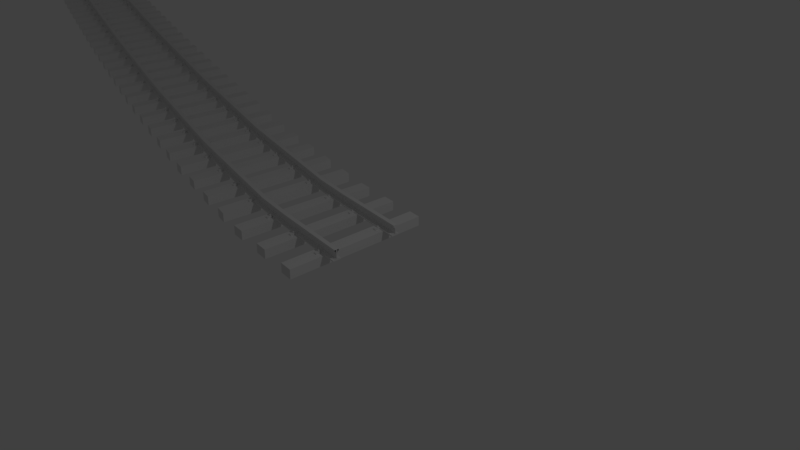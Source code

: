 # Source: 38mc.6.0m.blend  (saved by Blender 2.80.75; exported with 4.5.12 LTS)
import bpy
from mathutils import Matrix  # noqa: F401  (used for matrix-valued properties, if any)

bpy.ops.wm.read_factory_settings(use_empty=True)
scene = bpy.context.scene
scene.name = 'Scene'

# ---- collections
col_collection_1 = bpy.data.collections.new('Collection 1'); scene.collection.children.link(col_collection_1)

# ---- world
world_world = bpy.data.worlds.new('World'); scene.world = world_world
world_world.color = (0.05088, 0.05088, 0.05088)
world_world.use_sun_shadow = False
world_world.sun_shadow_jitter_overblur = 0.0
world_world.cycles.sampling_method = 'MANUAL'

# ---- cameras
cam_camera = bpy.data.cameras.new('Camera')
cam_camera.clip_end = 100.0
cam_camera.lens = 35.0
cam_camera.sensor_width = 32.0
cam_camera.sensor_height = 18.0
cam_camera.ortho_scale = 7.314
cam_camera.dof.focus_distance = 0.0
cam_camera.dof.aperture_fstop = 128.0

# ---- lights
light_lamp = bpy.data.lights.new('Lamp', 'POINT')
light_lamp.transmission_factor = 0.0
light_lamp.cutoff_distance = 30.0
light_lamp.energy = 100.0
light_lamp.shadow_buffer_clip_start = 1.001
light_lamp.shadow_soft_size = 0.1
light_lamp.shadow_maximum_resolution = 0.006
light_lamp.use_absolute_resolution = True

# ---- meshes
me_001 = bpy.data.meshes.new('立方体.001')
me_001.from_pydata([(-0.08003, 0.5057, 0.0675), (-0.08003, 0.5057, 0.0925), (-0.08003, 0.5785, 0.0675), (0.07997, 0.5057, 0.0675), (0.07997, 0.5057, 0.0925), (0.07997, 0.5785, 0.0675), (-0.08003, 0.5421, 0.0925), (-0.08003, 0.5785, 0.08), (-0.08003, 0.5478, 0.09235), (-0.08003, 0.5533, 0.09189), (-0.08003, 0.5586, 0.09114), (-0.08003, 0.5635, 0.09011), (-0.08003, 0.5678, 0.08884), (-0.08003, 0.5715, 0.08735), (-0.08003, 0.5745, 0.08567), (-0.08003, 0.5767, 0.08386), (-0.08003, 0.578, 0.08196), (0.07997, 0.5785, 0.08), (0.07997, 0.5421, 0.0925), (0.07997, 0.578, 0.08196), (0.07997, 0.5767, 0.08386), (0.07997, 0.5745, 0.08567), (0.07997, 0.5715, 0.08735), (0.07997, 0.5678, 0.08884), (0.07997, 0.5635, 0.09011), (0.07997, 0.5586, 0.09114), (0.07997, 0.5533, 0.09189), (0.07997, 0.5478, 0.09235), (-2.527e-05, 0.5376, 0.06875), (-2.527e-05, 0.5376, 0.1087), (0.03392, 0.5336, 0.06875), (0.03392, 0.5336, 0.1087), (0.04798, 0.5239, 0.06875), (0.04798, 0.5239, 0.1087), (0.03392, 0.5143, 0.06875), (0.03392, 0.5143, 0.1087), (-2.527e-05, 0.5103, 0.06875), (-2.527e-05, 0.5103, 0.1087), (-0.03397, 0.5143, 0.06875), (-0.03397, 0.5143, 0.1087), (-0.04803, 0.5239, 0.06875), (-0.04803, 0.5239, 0.1087), (-0.03397, 0.5336, 0.06875), (-0.03397, 0.5336, 0.1087), (-0.08003, -0.4033, 0.0675), (-0.08003, -0.4033, 0.0925), (-0.08003, -0.3306, 0.0675), (0.07997, -0.4033, 0.0675), (0.07997, -0.4033, 0.0925), (0.07997, -0.3306, 0.0675), (-0.08003, -0.367, 0.0925), (-0.08003, -0.3306, 0.08), (-0.08003, -0.3613, 0.09235), (-0.08003, -0.3557, 0.09189), (-0.08003, -0.3505, 0.09114), (-0.08003, -0.3456, 0.09011), (-0.08003, -0.3413, 0.08884), (-0.08003, -0.3376, 0.08735), (-0.08003, -0.3346, 0.08567), (-0.08003, -0.3324, 0.08386), (-0.08003, -0.3311, 0.08196), (0.07997, -0.3306, 0.08), (0.07997, -0.367, 0.0925), (0.07997, -0.3311, 0.08196), (0.07997, -0.3324, 0.08386), (0.07997, -0.3346, 0.08567), (0.07997, -0.3376, 0.08735), (0.07997, -0.3413, 0.08884), (0.07997, -0.3456, 0.09011), (0.07997, -0.3505, 0.09114), (0.07997, -0.3557, 0.09189), (0.07997, -0.3613, 0.09235), (-2.527e-05, -0.3715, 0.06875), (-2.527e-05, -0.3715, 0.1087), (0.03392, -0.3755, 0.06875), (0.03392, -0.3755, 0.1087), (0.04798, -0.3852, 0.06875), (0.04798, -0.3852, 0.1087), (0.03392, -0.3948, 0.06875), (0.03392, -0.3948, 0.1087), (-2.527e-05, -0.3988, 0.06875), (-2.527e-05, -0.3988, 0.1087), (-0.03397, -0.3948, 0.06875), (-0.03397, -0.3948, 0.1087), (-0.04803, -0.3852, 0.06875), (-0.04803, -0.3852, 0.1087), (-0.03397, -0.3755, 0.06875), (-0.03397, -0.3755, 0.1087), (-0.08003, -0.507, 0.0675), (-0.08003, -0.507, 0.0925), (-0.08003, -0.5797, 0.0675), (0.07997, -0.507, 0.0675), (0.07997, -0.507, 0.0925), (0.07997, -0.5797, 0.0675), (-0.08003, -0.5433, 0.0925), (-0.08003, -0.5797, 0.08), (-0.08003, -0.549, 0.09235), (-0.08003, -0.5546, 0.09189), (-0.08003, -0.5599, 0.09114), (-0.08003, -0.5647, 0.09011), (-0.08003, -0.5691, 0.08884), (-0.08003, -0.5728, 0.08735), (-0.08003, -0.5757, 0.08567), (-0.08003, -0.5779, 0.08386), (-0.08003, -0.5793, 0.08196), (0.07997, -0.5797, 0.08), (0.07997, -0.5433, 0.0925), (0.07997, -0.5793, 0.08196), (0.07997, -0.5779, 0.08386), (0.07997, -0.5757, 0.08567), (0.07997, -0.5728, 0.08735), (0.07997, -0.5691, 0.08884), (0.07997, -0.5647, 0.09011), (0.07997, -0.5599, 0.09114), (0.07997, -0.5546, 0.09189), (0.07997, -0.549, 0.09235), (-2.527e-05, -0.5388, 0.06875), (-2.527e-05, -0.5388, 0.1087), (0.03392, -0.5348, 0.06875), (0.03392, -0.5348, 0.1087), (0.04798, -0.5252, 0.06875), (0.04798, -0.5252, 0.1087), (0.03392, -0.5155, 0.06875), (0.03392, -0.5155, 0.1087), (-2.527e-05, -0.5115, 0.06875), (-2.527e-05, -0.5115, 0.1087), (-0.03397, -0.5155, 0.06875), (-0.03397, -0.5155, 0.1087), (-0.04803, -0.5252, 0.06875), (-0.04803, -0.5252, 0.1087), (-0.03397, -0.5348, 0.06875), (-0.03397, -0.5348, 0.1087), (-0.08003, 0.4021, 0.0675), (-0.08003, 0.4021, 0.0925), (-0.08003, 0.3294, 0.0675), (0.07997, 0.4021, 0.0675), (0.07997, 0.4021, 0.0925), (0.07997, 0.3294, 0.0675), (-0.08003, 0.3657, 0.0925), (-0.08003, 0.3294, 0.08), (-0.08003, 0.3601, 0.09235), (-0.08003, 0.3545, 0.09189), (-0.08003, 0.3492, 0.09114), (-0.08003, 0.3444, 0.09011), (-0.08003, 0.34, 0.08884), (-0.08003, 0.3363, 0.08735), (-0.08003, 0.3333, 0.08567), (-0.08003, 0.3312, 0.08386), (-0.08003, 0.3298, 0.08196), (0.07997, 0.3294, 0.08), (0.07997, 0.3657, 0.0925), (0.07997, 0.3298, 0.08196), (0.07997, 0.3312, 0.08386), (0.07997, 0.3333, 0.08567), (0.07997, 0.3363, 0.08735), (0.07997, 0.34, 0.08884), (0.07997, 0.3444, 0.09011), (0.07997, 0.3492, 0.09114), (0.07997, 0.3545, 0.09189), (0.07997, 0.3601, 0.09235), (-2.527e-05, 0.3703, 0.06875), (-2.527e-05, 0.3703, 0.1087), (0.03392, 0.3743, 0.06875), (0.03392, 0.3743, 0.1087), (0.04798, 0.3839, 0.06875), (0.04798, 0.3839, 0.1087), (0.03392, 0.3936, 0.06875), (0.03392, 0.3936, 0.1087), (-2.527e-05, 0.3976, 0.06875), (-2.527e-05, 0.3976, 0.1087), (-0.03397, 0.3936, 0.06875), (-0.03397, 0.3936, 0.1087), (-0.04803, 0.3839, 0.06875), (-0.04803, 0.3839, 0.1087), (-0.03397, 0.3743, 0.06875), (-0.03397, 0.3743, 0.1087), (-0.336, 0.9994, -0.07), (-0.336, 0.9994, 0.07), (0.336, 0.9994, -0.07), (0.336, 0.9994, 0.07), (0.336, -1.0, 0.07), (0.336, -1.0, -0.07), (-0.336, -1.0, -0.07), (-0.336, -1.0, 0.07), (1.0, -0.4428, 0.1749), (-1.0, -0.4428, 0.1749), (1.0, -0.4428, 0.1836), (-1.0, -0.4428, 0.1836), (1.0, -0.4246, 0.198), (-1.0, -0.4246, 0.198), (1.0, -0.4428, 0.1748), (-1.0, -0.4428, 0.1748), (1.0, -0.4246, 0.2225), (-1.0, -0.4246, 0.2225), (1.0, -0.4428, 0.1738), (-1.0, -0.4428, 0.1738), (1.0, -0.4428, 0.1797), (-1.0, -0.4428, 0.1797), (1.0, -0.4428, 0.1785), (-1.0, -0.4428, 0.1785), (1.0, -0.4428, 0.1814), (-1.0, -0.4428, 0.1814), (1.0, -0.4428, 0.1737), (-1.0, -0.4428, 0.1737), (1.0, -0.4428, 0.18), (-1.0, -0.4428, 0.18), (1.0, -0.4428, 0.1829), (-1.0, -0.4428, 0.1829), (1.0, -0.4428, 0.1809), (-1.0, -0.4428, 0.1809), (1.0, -0.4474, 0.1735), (-1.0, -0.4474, 0.1735), (1.0, -0.4428, 0.1806), (-1.0, -0.4428, 0.1806), (1.0, -0.4428, 0.1795), (-1.0, -0.4428, 0.1795), (1.0, -0.4428, 0.1815), (-1.0, -0.4428, 0.1815), (1.0, -0.4428, 0.1792), (-1.0, -0.4428, 0.1792), (1.0, -0.4428, 0.1805), (-1.0, -0.4428, 0.1805), (1.0, -0.4428, 0.1764), (-1.0, -0.4428, 0.1764), (1.0, -0.4428, 0.1735), (-1.0, -0.4428, 0.1735), (1.0, -0.4428, 0.1796), (-1.0, -0.4428, 0.1796), (1.0, -0.4428, 0.1793), (-1.0, -0.4428, 0.1793), (1.0, -0.4428, 0.1736), (-1.0, -0.4428, 0.1736), (-1.0, -0.4428, 0.1736), (1.0, -0.4428, 0.1784), (-1.0, -0.4428, 0.1784), (1.0, -0.4428, 0.184), (-1.0, -0.4428, 0.184), (1.0, -0.4428, 0.1835), (-1.0, -0.4428, 0.1835), (1.0, -0.4428, 0.1763), (-1.0, -0.4428, 0.1763), (1.0, -0.4428, 0.1834), (-1.0, -0.4428, 0.1834), (1.0, -0.4428, 0.1847), (-1.0, -0.4428, 0.1847), (1.0, -0.4428, 0.1773), (-1.0, -0.4428, 0.1773), (1.0, -0.4428, 0.1774), (-1.0, -0.4428, 0.1774), (1.0, -0.4428, 0.1846), (-1.0, -0.4428, 0.1846), (1.0, -0.4428, 0.1786), (-1.0, -0.4428, 0.1786), (1.0, -0.461, 0.1735), (-1.0, -0.461, 0.1735), (1.0, -0.4428, 0.1843), (-1.0, -0.4428, 0.1843), (1.0, -0.4474, 0.2225), (-1.0, -0.4474, 0.2225), (1.0, -0.461, 0.2225), (-1.0, -0.461, 0.2225), (1.0, -0.4428, 0.183), (-1.0, -0.4428, 0.183), (1.0, -0.4428, 0.1799), (-1.0, -0.4428, 0.1799), (1.0, -0.461, 0.09954), (-1.0, -0.461, 0.09954), (1.0, -0.4428, 0.181), (-1.0, -0.4428, 0.181), (1.0, -0.4428, 0.1853), (-1.0, -0.4428, 0.1853), (1.0, -0.4428, 0.1852), (-1.0, -0.4428, 0.1852), (1.0, -0.4474, 0.1735), (-1.0, -0.4474, 0.1735), (1.0, -0.4428, 0.1837), (-1.0, -0.4428, 0.1837), (1.0, -0.4428, 0.1857), (-1.0, -0.4428, 0.1857), (1.0, -0.4428, 0.1839), (-1.0, -0.4428, 0.1839), (1.0, -0.4428, 0.1858), (-1.0, -0.4428, 0.1858), (1.0, -0.4428, 0.1746), (-1.0, -0.4428, 0.1746), (1.0, -0.4428, 0.1851), (-1.0, -0.4428, 0.1851), (1.0, -0.4428, 0.1772), (-1.0, -0.4428, 0.1772), (1.0, -0.4428, 0.1841), (-1.0, -0.4428, 0.1841), (1.0, -0.4428, 0.1745), (-1.0, -0.4428, 0.1745), (1.0, -0.4428, 0.185), (-1.0, -0.4428, 0.185), (1.0, -0.4428, 0.1844), (-1.0, -0.4428, 0.1844), (1.0, -0.4428, 0.1762), (-1.0, -0.4428, 0.1762), (1.0, -0.4656, 0.09954), (-1.0, -0.4656, 0.09954), (1.0, -0.4656, 0.09579), (-1.0, -0.4656, 0.09579), (1.0, -0.481, 0.08829), (1.0, -0.4954, 0.08654), (-1.0, -0.481, 0.08829), (1.0, -0.4428, 0.1761), (-1.0, -0.4428, 0.1761), (1.0, -0.4428, 0.1813), (-1.0, -0.4428, 0.1813), (1.0, -0.4428, 0.176), (-1.0, -0.4428, 0.176), (1.0, -0.4428, 0.1812), (-1.0, -0.4428, 0.1812), (1.0, -0.4428, 0.1747), (-1.0, -0.4428, 0.1747), (1.0, -0.4474, 0.2225), (-1.0, -0.4474, 0.2225), (1.0, -0.4428, 0.1758), (-1.0, -0.4428, 0.1758), (1.0, -0.4428, 0.182), (-1.0, -0.4428, 0.182), (1.0, -0.4837, 0.2225), (-1.0, -0.4837, 0.2225), (1.0, -0.4428, 0.1831), (-1.0, -0.4428, 0.1831), (1.0, -0.4428, 0.1854), (-1.0, -0.4428, 0.1854), (1.0, -0.4428, 0.1739), (-1.0, -0.4428, 0.1739), (1.0, -0.4428, 0.1766), (-1.0, -0.4428, 0.1766), (1.0, -0.4274, 0.08829), (-1.0, -0.4274, 0.08829), (1.0, -0.4428, 0.09579), (-1.0, -0.4428, 0.09579), (1.0, -0.4274, 0.09204), (-1.0, -0.4274, 0.09204), (1.0, -0.4428, 0.09954), (-1.0, -0.4428, 0.09954), (1.0, -0.5119, 0.08454), (-1.0, -0.5119, 0.08454), (1.0, -0.5119, 0.06954), (-1.0, -0.5119, 0.06954), (1.0, -0.4428, 0.1808), (-1.0, -0.4428, 0.1808), (1.0, -0.4428, 0.1777), (-1.0, -0.4428, 0.1777), (1.0, -0.4428, 0.1778), (-1.0, -0.4428, 0.1778), (1.0, -0.4428, 0.1826), (-1.0, -0.4428, 0.1826), (1.0, -0.4428, 0.1827), (-1.0, -0.4428, 0.1827), (1.0, -0.4428, 0.1767), (-1.0, -0.4428, 0.1767), (1.0, -0.4428, 0.1779), (-1.0, -0.4428, 0.1779), (1.0, -0.4428, 0.1744), (-1.0, -0.4428, 0.1744), (1.0, -0.4428, 0.1757), (-1.0, -0.4428, 0.1757), (1.0, -0.4428, 0.1794), (-1.0, -0.4428, 0.1794), (1.0, -0.4837, 0.198), (-1.0, -0.4837, 0.198), (1.0, -0.4428, 0.1743), (-1.0, -0.4428, 0.1743), (1.0, -0.4428, 0.1788), (-1.0, -0.4428, 0.1788), (1.0, -0.4428, 0.1824), (-1.0, -0.4428, 0.1824), (1.0, -0.4474, 0.1735), (-1.0, -0.4474, 0.1735), (1.0, -0.4428, 0.1823), (-1.0, -0.4428, 0.1823), (1.0, -0.4428, 0.1807), (-1.0, -0.4428, 0.1807), (1.0, -0.4428, 0.179), (-1.0, -0.4428, 0.179), (1.0, -0.4428, 0.1791), (-1.0, -0.4428, 0.1791), (1.0, -0.4428, 0.1822), (-1.0, -0.4428, 0.1822), (1.0, -0.4428, 0.1821), (-1.0, -0.4428, 0.1821), (1.0, -0.481, 0.09204), (-1.0, -0.481, 0.09204), (1.0, -0.4428, 0.1752), (-1.0, -0.4428, 0.1752), (1.0, -0.4428, 0.1753), (-1.0, -0.4428, 0.1753), (1.0, -0.4428, 0.1769), (-1.0, -0.4428, 0.1769), (1.0, -0.4428, 0.1768), (-1.0, -0.4428, 0.1768), (1.0, -0.4428, 0.1775), (-1.0, -0.4428, 0.1775), (1.0, -0.4428, 0.1819), (-1.0, -0.4428, 0.1819), (1.0, -0.4428, 0.1756), (-1.0, -0.4428, 0.1756), (1.0, -0.4428, 0.1803), (-1.0, -0.4428, 0.1803), (1.0, -0.4428, 0.1787), (-1.0, -0.4428, 0.1787), (1.0, -0.4428, 0.1818), (-1.0, -0.4428, 0.1818), (1.0, -0.4428, 0.1825), (-1.0, -0.4428, 0.1825), (1.0, -0.4428, 0.1816), (-1.0, -0.4428, 0.1816), (1.0, -0.4428, 0.178), (-1.0, -0.4428, 0.178), (1.0, -0.4428, 0.1781), (-1.0, -0.4428, 0.1781), (1.0, -0.4428, 0.1845), (-1.0, -0.4428, 0.1845), (1.0, -0.4428, 0.1798), (-1.0, -0.4428, 0.1798), (1.0, -0.4428, 0.1811), (-1.0, -0.4428, 0.1811), (1.0, -0.4428, 0.1742), (-1.0, -0.4428, 0.1742), (1.0, -0.461, 0.1735), (-1.0, -0.461, 0.1735), (1.0, -0.461, 0.2225), (-1.0, -0.461, 0.2225), (1.0, -0.3965, 0.08454), (-1.0, -0.3965, 0.08454), (1.0, -0.4428, 0.1849), (-1.0, -0.4428, 0.1849), (1.0, -0.4428, 0.1802), (-1.0, -0.4428, 0.1802), (1.0, -0.4428, 0.1741), (-1.0, -0.4428, 0.1741), (1.0, -0.4428, 0.1804), (-1.0, -0.4428, 0.1804), (1.0, -0.461, 0.1735), (-1.0, -0.461, 0.1735), (1.0, -0.4428, 0.1759), (-1.0, -0.4428, 0.1759), (1.0, -0.4428, 0.1832), (-1.0, -0.4428, 0.1832), (1.0, 0.4663, 0.1841), (-1.0, 0.4663, 0.1841), (1.0, 0.4663, 0.185), (-1.0, 0.4663, 0.185), (1.0, 0.4663, 0.09579), (-1.0, 0.4663, 0.09579), (1.0, 0.4817, 0.09204), (-1.0, 0.4817, 0.09204), (1.0, 0.4663, 0.184), (-1.0, 0.4663, 0.184), (1.0, 0.4663, 0.1746), (-1.0, 0.4663, 0.1746), (1.0, 0.4663, 0.1794), (-1.0, 0.4663, 0.1794), (1.0, 0.4663, 0.1747), (-1.0, 0.4663, 0.1747), (1.0, -0.4428, 0.1751), (-1.0, -0.4428, 0.1751), (1.0, 0.3972, 0.08454), (-1.0, 0.3972, 0.08454), (1.0, 0.4435, 0.1858), (-1.0, 0.4435, 0.1858), (1.0, 0.4663, 0.1816), (-1.0, 0.4663, 0.1816), (1.0, 0.4617, 0.1735), (-1.0, 0.4617, 0.1735), (1.0, 0.4281, 0.08829), (-1.0, 0.4281, 0.08829), (1.0, 0.4663, 0.1849), (-1.0, 0.4663, 0.1849), (1.0, 0.4663, 0.1761), (-1.0, 0.4663, 0.1761), (1.0, 0.4254, 0.198), (-1.0, 0.4254, 0.198), (1.0, 0.4663, 0.1855), (-1.0, 0.4663, 0.1855), (1.0, 0.4663, 0.1856), (-1.0, 0.4663, 0.1856), (1.0, 0.4663, 0.1772), (-1.0, 0.4663, 0.1772), (1.0, 0.4663, 0.1844), (-1.0, 0.4663, 0.1844), (1.0, 0.4663, 0.1771), (-1.0, 0.4663, 0.1771), (1.0, 0.4663, 0.1845), (-1.0, 0.4663, 0.1845), (1.0, 0.4617, 0.2225), (-1.0, 0.4617, 0.2225), (1.0, 0.4844, 0.2225), (-1.0, 0.4844, 0.2225), (1.0, 0.4663, 0.1767), (-1.0, 0.4663, 0.1767), (1.0, 0.4663, 0.1744), (-1.0, 0.4663, 0.1744), (1.0, 0.4481, 0.1735), (-1.0, 0.4481, 0.1735), (1.0, 0.4663, 0.1745), (-1.0, 0.4663, 0.1745), (1.0, 0.4663, 0.1851), (-1.0, 0.4663, 0.1851), (1.0, 0.4663, 0.1817), (-1.0, 0.4663, 0.1817), (1.0, -0.4428, 0.1783), (-1.0, -0.4428, 0.1783), (1.0, -0.4428, 0.1848), (-1.0, -0.4428, 0.1848), (1.0, -0.4428, 0.1828), (-1.0, -0.4428, 0.1828), (1.0, 0.4663, 0.1801), (-1.0, 0.4663, 0.1801), (1.0, 0.4663, 0.1802), (-1.0, 0.4663, 0.1802), (1.0, 0.4663, 0.176), (-1.0, 0.4663, 0.176), (1.0, 0.4663, 0.1848), (-1.0, 0.4663, 0.1848), (1.0, 0.4663, 0.1835), (-1.0, 0.4663, 0.1835), (1.0, 0.5126, 0.08454), (-1.0, 0.5126, 0.08454), (1.0, 0.4663, 0.1793), (-1.0, 0.4663, 0.1793), (1.0, 0.5126, 0.06954), (-1.0, 0.5126, 0.06954), (1.0, -0.4656, 0.1858), (1.0, -0.4656, 0.1801), (-1.0, -0.4656, 0.1858), (1.0, -0.4656, 0.1735), (-1.0, -0.4656, 0.1735), (1.0, -0.4474, 0.09954), (-1.0, -0.4474, 0.09954), (1.0, -0.4428, 0.175), (-1.0, -0.4428, 0.175), (1.0, -0.4428, 0.1765), (-1.0, -0.4428, 0.1765), (1.0, -0.4428, 0.1776), (-1.0, -0.4428, 0.1776), (1.0, -0.461, 0.06954), (-1.0, -0.461, 0.06954), (1.0, 0.4663, 0.1826), (-1.0, 0.4663, 0.1826), (1.0, 0.4663, 0.1759), (-1.0, 0.4663, 0.1759), (1.0, 0.4663, 0.1768), (-1.0, 0.4663, 0.1768), (1.0, 0.4663, 0.1825), (-1.0, 0.4663, 0.1825), (1.0, 0.4663, 0.1769), (-1.0, 0.4663, 0.1769), (1.0, 0.4663, 0.1812), (-1.0, 0.4663, 0.1812), (1.0, 0.4663, 0.1752), (-1.0, 0.4663, 0.1752), (1.0, -0.4428, 0.1833), (-1.0, -0.4428, 0.1833), (1.0, -0.4428, 0.1856), (-1.0, -0.4428, 0.1856), (1.0, -0.4428, 0.1817), (-1.0, -0.4428, 0.1817), (1.0, 0.4663, 0.1774), (-1.0, 0.4663, 0.1774), (1.0, 0.4663, 0.1762), (-1.0, 0.4663, 0.1762), (1.0, 0.4663, 0.1818), (-1.0, 0.4663, 0.1818), (1.0, 0.4663, 0.1787), (-1.0, 0.4663, 0.1787), (1.0, 0.4663, 0.1775), (-1.0, 0.4663, 0.1775), (1.0, 0.4663, 0.1786), (-1.0, 0.4663, 0.1786), (1.0, 0.4663, 0.1804), (-1.0, 0.4663, 0.1804), (1.0, 0.4663, 0.1805), (-1.0, 0.4663, 0.1805), (1.0, -0.4474, 0.06954), (-1.0, -0.4474, 0.06954), (1.0, -0.4428, 0.1842), (-1.0, -0.4428, 0.1842), (1.0, 0.4663, 0.1799), (-1.0, 0.4663, 0.1799), (1.0, 0.4663, 0.178), (-1.0, 0.4663, 0.178), (1.0, 0.4663, 0.1846), (-1.0, 0.4663, 0.1846), (1.0, 0.4663, 0.1737), (-1.0, 0.4663, 0.1737), (1.0, 0.4663, 0.1798), (-1.0, 0.4663, 0.1798), (1.0, 0.4663, 0.1811), (-1.0, 0.4663, 0.1811), (1.0, 0.4663, 0.1753), (-1.0, 0.4663, 0.1753), (1.0, 0.4663, 0.1781), (-1.0, 0.4663, 0.1781), (1.0, -0.4428, 0.177), (-1.0, -0.4428, 0.177), (1.0, 0.4663, 0.1741), (-1.0, 0.4663, 0.1741), (1.0, 0.4663, 0.1832), (-1.0, 0.4663, 0.1832), (1.0, 0.4663, 0.1819), (-1.0, 0.4663, 0.1819), (1.0, 0.4481, 0.2225), (-1.0, 0.4481, 0.2225), (1.0, 0.4663, 0.1742), (-1.0, 0.4663, 0.1742), (1.0, 0.4663, 0.1758), (-1.0, 0.4663, 0.1758), (1.0, 0.4663, 0.1831), (-1.0, 0.4663, 0.1831), (1.0, 0.4663, 0.1763), (-1.0, 0.4663, 0.1763), (-1.0, 0.4974, 0.08639), (1.0, 0.4663, 0.1743), (-1.0, 0.4663, 0.1743), (1.0, 0.4663, 0.1773), (-1.0, 0.4663, 0.1773), (1.0, 0.4663, 0.1788), (-1.0, 0.4663, 0.1788), (1.0, 0.4663, 0.179), (-1.0, 0.4663, 0.179), (1.0, 0.4663, 0.1776), (-1.0, 0.4663, 0.1776), (1.0, 0.4663, 0.1803), (-1.0, 0.4663, 0.1803), (1.0, 0.4481, 0.06954), (-1.0, 0.4481, 0.06954), (1.0, 0.4617, 0.06954), (-1.0, 0.4617, 0.06954), (1.0, 0.4481, 0.2225), (-1.0, 0.4481, 0.2225), (1.0, 0.4481, 0.1735), (-1.0, 0.4481, 0.1735), (1.0, 0.4663, 0.1792), (-1.0, 0.4663, 0.1792), (1.0, 0.4663, 0.1751), (-1.0, 0.4663, 0.1751), (1.0, 0.4663, 0.1829), (-1.0, 0.4663, 0.1829), (1.0, 0.4663, 0.183), (-1.0, 0.4663, 0.183), (1.0, 0.4663, 0.182), (-1.0, 0.4663, 0.182), (1.0, 0.4663, 0.1756), (-1.0, 0.4663, 0.1756), (1.0, 0.4817, 0.08829), (-1.0, 0.4817, 0.08829), (1.0, 0.4663, 0.1757), (-1.0, 0.4663, 0.1757), (1.0, 0.4617, 0.2225), (-1.0, 0.4617, 0.2225), (1.0, 0.4663, 0.1796), (-1.0, 0.4663, 0.1796), (1.0, 0.4663, 0.1797), (-1.0, 0.4663, 0.1797), (1.0, 0.4663, 0.1823), (-1.0, 0.4663, 0.1823), (1.0, 0.4663, 0.175), (-1.0, 0.4663, 0.175), (1.0, 0.4663, 0.1822), (-1.0, 0.4663, 0.1822), (1.0, 0.4663, 0.1824), (-1.0, 0.4663, 0.1824), (1.0, 0.3972, 0.06954), (-1.0, 0.3972, 0.06954), (1.0, 0.4481, 0.09954), (-1.0, 0.4481, 0.09954), (1.0, 0.4663, 0.1784), (-1.0, 0.4663, 0.1784), (1.0, 0.4481, 0.1735), (-1.0, 0.4481, 0.1735), (1.0, 0.4663, 0.1785), (-1.0, 0.4663, 0.1785), (1.0, 0.4663, 0.1735), (-1.0, 0.4663, 0.1735), (1.0, 0.4663, 0.18), (-1.0, 0.4663, 0.18), (1.0, 0.4663, 0.1809), (-1.0, 0.4663, 0.1809), (1.0, 0.4663, 0.1736), (-1.0, 0.4663, 0.1736), (1.0, 0.4663, 0.181), (-1.0, 0.4663, 0.181), (1.0, 0.4663, 0.1834), (-1.0, 0.4663, 0.1834), (1.0, 0.4663, 0.1843), (-1.0, 0.4663, 0.1843), (1.0, 0.4663, 0.1815), (-1.0, 0.4663, 0.1815), (1.0, 0.4663, 0.1836), (-1.0, 0.4663, 0.1836), (1.0, 0.4663, 0.1749), (-1.0, 0.4663, 0.1749), (1.0, -0.4428, 0.1801), (-1.0, -0.4428, 0.1801), (1.0, -0.4428, 0.1782), (-1.0, -0.4428, 0.1782), (1.0, 0.4663, 0.1837), (-1.0, 0.4663, 0.1837), (1.0, 0.4617, 0.1735), (-1.0, 0.4617, 0.1735), (1.0, 0.4663, 0.1853), (-1.0, 0.4663, 0.1853), (1.0, 0.4663, 0.1857), (-1.0, 0.4663, 0.1857), (1.0, 0.4254, 0.2225), (-1.0, 0.4254, 0.2225), (1.0, 0.4435, 0.09579), (-1.0, 0.4435, 0.09579), (1.0, 0.4663, 0.1821), (-1.0, 0.4663, 0.1821), (1.0, 0.4663, 0.1839), (-1.0, 0.4663, 0.1839), (1.0, 0.4844, 0.198), (-1.0, 0.4844, 0.198), (1.0, 0.4663, 0.1858), (-1.0, 0.4663, 0.1858), (1.0, 0.4663, 0.1814), (-1.0, 0.4663, 0.1814), (1.0, 0.4663, 0.1852), (-1.0, 0.4663, 0.1852), (1.0, 0.4663, 0.1795), (-1.0, 0.4663, 0.1795), (1.0, 0.4663, 0.1806), (-1.0, 0.4663, 0.1806), (1.0, 0.4663, 0.1748), (-1.0, 0.4663, 0.1748), (1.0, 0.4663, 0.1738), (-1.0, 0.4663, 0.1738), (1.0, 0.4663, 0.1764), (-1.0, 0.4663, 0.1764), (1.0, 0.4663, 0.1847), (-1.0, 0.4663, 0.1847), (1.0, -0.4428, 0.1755), (-1.0, -0.4428, 0.1755), (1.0, 0.4281, 0.09204), (-1.0, 0.4281, 0.09204), (1.0, -0.4428, 0.1855), (-1.0, -0.4428, 0.1855), (1.0, -0.4428, 0.1771), (-1.0, -0.4428, 0.1771), (1.0, -0.4428, 0.1754), (-1.0, -0.4428, 0.1754), (1.0, 0.4617, 0.09954), (-1.0, 0.4617, 0.09954), (1.0, 0.4663, 0.09954), (-1.0, 0.4663, 0.09954), (1.0, 0.4663, 0.1754), (-1.0, 0.4663, 0.1754), (1.0, 0.4663, 0.1783), (-1.0, 0.4663, 0.1783), (1.0, 0.4663, 0.1828), (-1.0, 0.4663, 0.1828), (1.0, 0.4663, 0.1827), (-1.0, 0.4663, 0.1827), (1.0, 0.4663, 0.1766), (-1.0, 0.4663, 0.1766), (1.0, 0.4617, 0.1735), (-1.0, 0.4617, 0.1735), (1.0, 0.4663, 0.1778), (-1.0, 0.4663, 0.1778), (1.0, 0.4663, 0.1807), (-1.0, 0.4663, 0.1807), (1.0, 0.4663, 0.1779), (-1.0, 0.4663, 0.1779), (1.0, 0.4663, 0.1842), (-1.0, 0.4663, 0.1842), (1.0, 0.4663, 0.1833), (-1.0, 0.4663, 0.1833), (1.0, 0.4663, 0.177), (-1.0, 0.4663, 0.177), (1.0, 0.4663, 0.1854), (-1.0, 0.4663, 0.1854), (1.0, 0.4663, 0.1739), (-1.0, 0.4663, 0.1739), (1.0, 0.4435, 0.09954), (-1.0, 0.4435, 0.09954), (1.0, 0.4663, 0.1782), (-1.0, 0.4663, 0.1782), (1.0, 0.4663, 0.1813), (-1.0, 0.4663, 0.1813), (1.0, 0.4663, 0.1755), (-1.0, 0.4663, 0.1755), (1.0, 0.4435, 0.1735), (-1.0, 0.4435, 0.1735), (1.0, 0.4663, 0.1791), (-1.0, 0.4663, 0.1791), (1.0, -0.3965, 0.06954), (-1.0, -0.3965, 0.06954), (1.0, 0.4663, 0.1808), (-1.0, 0.4663, 0.1808), (1.0, 0.4663, 0.1777), (-1.0, 0.4663, 0.1777), (1.0, 0.4663, 0.1765), (-1.0, 0.4663, 0.1765)], [(273, 253), (260, 323), (211, 231), (189, 477), (637, 469), (719, 617), (607, 704), (230, 742), (705, 766), (705, 658), (635, 655), (469, 608)], [(2, 7, 17, 5), (5, 17, 19, 20, 21, 22, 23, 24, 25, 26, 27, 18, 4, 3), (3, 4, 1, 0), (2, 5, 3, 0), (0, 1, 6, 8, 9, 10, 11, 12, 13, 14, 15, 16, 7, 2), (6, 18, 27, 8), (8, 27, 26, 9), (9, 26, 25, 10), (10, 25, 24, 11), (11, 24, 23, 12), (12, 23, 22, 13), (13, 22, 21, 14), (14, 21, 20, 15), (15, 20, 19, 16), (16, 19, 17, 7), (18, 6, 1, 4), (28, 29, 31, 30), (30, 31, 33, 32), (32, 33, 35, 34), (34, 35, 37, 36), (36, 37, 39, 38), (38, 39, 41, 40), (31, 29, 43, 41, 39, 37, 35, 33), (40, 41, 43, 42), (42, 43, 29, 28), (28, 30, 32, 34, 36, 38, 40, 42), (46, 51, 61, 49), (49, 61, 63, 64, 65, 66, 67, 68, 69, 70, 71, 62, 48, 47), (47, 48, 45, 44), (46, 49, 47, 44), (44, 45, 50, 52, 53, 54, 55, 56, 57, 58, 59, 60, 51, 46), (50, 62, 71, 52), (52, 71, 70, 53), (53, 70, 69, 54), (54, 69, 68, 55), (55, 68, 67, 56), (56, 67, 66, 57), (57, 66, 65, 58), (58, 65, 64, 59), (59, 64, 63, 60), (60, 63, 61, 51), (62, 50, 45, 48), (72, 73, 75, 74), (74, 75, 77, 76), (76, 77, 79, 78), (78, 79, 81, 80), (80, 81, 83, 82), (82, 83, 85, 84), (75, 73, 87, 85, 83, 81, 79, 77), (84, 85, 87, 86), (86, 87, 73, 72), (72, 74, 76, 78, 80, 82, 84, 86), (90, 95, 105, 93), (93, 105, 107, 108, 109, 110, 111, 112, 113, 114, 115, 106, 92, 91), (91, 92, 89, 88), (90, 93, 91, 88), (88, 89, 94, 96, 97, 98, 99, 100, 101, 102, 103, 104, 95, 90), (94, 106, 115, 96), (96, 115, 114, 97), (97, 114, 113, 98), (98, 113, 112, 99), (99, 112, 111, 100), (100, 111, 110, 101), (101, 110, 109, 102), (102, 109, 108, 103), (103, 108, 107, 104), (104, 107, 105, 95), (106, 94, 89, 92), (116, 117, 119, 118), (118, 119, 121, 120), (120, 121, 123, 122), (122, 123, 125, 124), (124, 125, 127, 126), (126, 127, 129, 128), (119, 117, 131, 129, 127, 125, 123, 121), (128, 129, 131, 130), (130, 131, 117, 116), (116, 118, 120, 122, 124, 126, 128, 130), (134, 139, 149, 137), (137, 149, 151, 152, 153, 154, 155, 156, 157, 158, 159, 150, 136, 135), (135, 136, 133, 132), (134, 137, 135, 132), (132, 133, 138, 140, 141, 142, 143, 144, 145, 146, 147, 148, 139, 134), (138, 150, 159, 140), (140, 159, 158, 141), (141, 158, 157, 142), (142, 157, 156, 143), (143, 156, 155, 144), (144, 155, 154, 145), (145, 154, 153, 146), (146, 153, 152, 147), (147, 152, 151, 148), (148, 151, 149, 139), (150, 138, 133, 136), (160, 161, 163, 162), (162, 163, 165, 164), (164, 165, 167, 166), (166, 167, 169, 168), (168, 169, 171, 170), (170, 171, 173, 172), (163, 161, 175, 173, 171, 169, 167, 165), (172, 173, 175, 174), (174, 175, 161, 160), (160, 162, 164, 166, 168, 170, 172, 174), (176, 177, 179, 178), (178, 179, 180, 181), (176, 178, 181, 182), (179, 177, 183, 180), (664, 714, 715, 665), (630, 668, 669, 631), (710, 634, 635, 711), (748, 750, 751, 749), (776, 706, 707, 777), (752, 595, 596, 753), (595, 555, 556, 596), (190, 314, 315, 191), (559, 742, 743, 560), (704, 490, 491, 705), (585, 768, 769, 586), (678, 704, 705, 679), (350, 408, 409, 351), (194, 202, 203, 195), (241, 557, 558, 242), (492, 718, 719, 493), (541, 342, 343, 542), (263, 418, 419, 264), (634, 636, 637, 635), (611, 652, 653, 612), (490, 492, 493, 491), (698, 204, 205, 699), (420, 267, 268, 421), (794, 766, 767, 795), (422, 434, 435, 423), (569, 573, 574, 570), (330, 537, 538, 331), (778, 732, 733, 779), (508, 243, 244, 509), (450, 650, 651, 451), (283, 291, 292, 284), (428, 792, 793, 429), (790, 624, 625, 791), (214, 362, 363, 215), (758, 543, 544, 759), (551, 547, 548, 552), (742, 326, 327, 743), (770, 444, 445, 771), (587, 488, 489, 588), (730, 458, 459, 731), (676, 672, 673, 677), (626, 571, 572, 627), (271, 285, 286, 272), (202, 230, 232, 203), (440, 318, 319, 441), (522, 526, 527, 523), (255, 581, 582, 256), (714, 646, 647, 715), (430, 508, 509, 431), (528, 364, 365, 530), (597, 585, 586, 598), (531, 529, 528, 530, 532), (766, 728, 729, 767), (269, 271, 272, 270), (537, 222, 223, 538), (444, 452, 453, 445), (356, 348, 349, 357), (690, 770, 771, 691), (410, 216, 217, 411), (478, 776, 777, 479), (796, 626, 627, 797), (792, 579, 580, 793), (670, 674, 675, 671), (605, 567, 568, 606), (788, 464, 465, 789), (718, 720, 721, 719), (666, 660, 661, 667), (784, 553, 554, 785), (700, 414, 415, 701), (376, 212, 213, 377), (212, 220, 221, 213), (680, 583, 584, 681), (372, 533, 534, 373), (273, 316, 317, 274), (702, 694, 695, 703), (607, 654, 655, 608), (516, 545, 546, 517), (334, 336, 337, 335), (299, 265, 266, 300), (502, 446, 447, 503), (336, 332, 333, 337), (398, 406, 407, 399), (798, 734, 735, 799), (728, 577, 578, 729), (374, 382, 383, 375), (456, 524, 525, 457), (472, 518, 519, 473), (468, 498, 499, 469), (406, 561, 562, 407), (452, 716, 717, 453), (760, 798, 799, 761), (518, 736, 737, 519), (674, 762, 763, 675), (555, 640, 641, 556), (581, 289, 290, 582), (563, 620, 621, 564), (652, 648, 649, 653), (287, 744, 745, 288), (182, 183, 177, 176), (762, 748, 749, 763), (285, 293, 294, 286), (253, 372, 373, 254), (543, 549, 550, 544), (243, 249, 250, 244), (535, 184, 185, 536), (249, 416, 417, 250), (660, 664, 665, 661), (474, 516, 517, 475), (774, 551, 552, 775), (736, 587, 588, 737), (460, 535, 536, 461), (281, 277, 278, 282), (724, 502, 503, 725), (206, 510, 511, 207), (328, 194, 195, 329), (650, 522, 523, 617, 651), (492, 490, 704, 678, 684, 589, 732, 778, 601, 609, 618, 496, 500, 454, 458, 730, 696, 662, 640, 555, 595, 752, 786, 648, 652, 611, 545, 516, 474, 565, 615, 734, 798, 760, 494, 547, 551, 774, 486, 482, 620, 563, 571, 626, 796, 764, 768, 585, 597, 782, 754, 672, 676, 573, 569, 622, 624, 790, 638, 524, 456, 726, 656, 658, 591, 583, 680, 512, 514, 628, 575, 577, 728, 766, 794, 682, 686, 593, 553, 784, 722, 692, 466, 504, 567, 605, 646, 714, 664, 660, 666, 549, 543, 758, 756, 642, 644, 613, 603, 772, 688, 520, 694, 702, 716, 452, 444, 770, 690, 484, 488, 587, 736, 518, 472, 446, 502, 724, 706, 776, 478, 480, 708, 720, 718), (522, 650, 450, 448, 750, 748, 762, 674, 670, 780, 712, 740, 470, 462, 668, 630, 632, 526), (792, 428, 332, 336, 334, 338, 533, 372, 253, 265, 299, 301, 386, 303, 304, 340, 342, 541, 579), (438, 210, 257, 259), (378, 368, 369, 379), (237, 241, 242, 238), (640, 662, 663, 641), (642, 756, 757, 643), (740, 712, 713, 741), (686, 682, 683, 687), (204, 263, 264, 205), (706, 724, 725, 707), (388, 460, 461, 389), (364, 322, 323, 365), (618, 609, 610, 619), (470, 740, 741, 471), (498, 607, 608, 499), (712, 780, 781, 713), (603, 613, 614, 604), (354, 330, 331, 355), (198, 233, 234, 199), (567, 504, 505, 568), (275, 186, 187, 276), (427, 425, 532, 530, 365, 323), (305, 387, 302, 300, 266, 254, 373, 534, 339, 335, 337, 333, 429, 793, 580, 542, 343, 341), (463, 471, 741, 713, 781, 671, 675, 763, 749, 751, 449, 451, 651, 617, 523, 527, 633, 631, 669), (257, 210, 211, 258), (360, 400, 401, 361), (326, 269, 270, 327), (261, 206, 207, 262), (549, 666, 667, 550), (738, 746, 747, 739), (380, 378, 379, 381), (184, 190, 191, 185), (426, 424, 425, 427), (658, 656, 657, 659), (416, 295, 296, 417), (575, 628, 629, 576), (644, 642, 643, 645), (438, 259, 260, 439), (239, 297, 298, 240), (418, 196, 197, 419), (446, 472, 473, 447), (496, 618, 619, 497), (458, 454, 455, 459), (394, 354, 355, 395), (306, 310, 311, 307), (732, 589, 590, 733), (218, 380, 381, 219), (662, 696, 697, 663), (230, 224, 225, 231, 232), (228, 218, 219, 229), (308, 312, 313, 309), (358, 366, 367, 359), (259, 257, 258, 260), (312, 420, 421, 313), (396, 247, 248, 397), (482, 486, 487, 483), (277, 559, 560, 278), (750, 448, 449, 751), (500, 496, 497, 501), (668, 462, 463, 669), (324, 261, 262, 325), (533, 338, 339, 534), (224, 273, 274, 225), (412, 356, 357, 413), (301, 299, 300, 302), (726, 456, 457, 727), (382, 384, 385, 383), (628, 514, 515, 629), (436, 402, 403, 437), (314, 283, 284, 315), (216, 200, 201, 217), (506, 700, 701, 507), (524, 638, 639, 525), (624, 622, 623, 625), (648, 786, 787, 649), (220, 436, 437, 221), (322, 426, 427, 323), (526, 632, 633, 527), (638, 790, 791, 639), (208, 344, 345, 209), (454, 500, 501, 455), (338, 334, 335, 339), (494, 760, 761, 495), (226, 214, 215, 227), (786, 752, 753, 787), (368, 404, 405, 369), (267, 208, 209, 268), (573, 676, 677, 574), (746, 390, 391, 747), (488, 484, 485, 489), (734, 615, 616, 735), (672, 754, 755, 673), (210, 438, 439, 211), (370, 374, 375, 371), (571, 563, 564, 572), (340, 304, 303, 305, 341), (557, 442, 443, 558), (545, 611, 612, 546), (520, 688, 689, 521), (561, 410, 411, 562), (484, 690, 691, 485), (316, 192, 193, 317), (442, 324, 325, 443), (476, 710, 711, 477), (233, 506, 507, 234), (192, 188, 189, 193), (196, 226, 227, 197), (591, 658, 659, 592), (615, 565, 566, 616), (514, 512, 513, 515), (414, 412, 413, 415), (362, 228, 229, 363), (688, 772, 773, 689), (692, 722, 723, 693), (402, 432, 433, 403), (344, 376, 377, 345), (200, 308, 309, 201), (622, 569, 570, 623), (620, 482, 483, 621), (754, 782, 783, 755), (782, 597, 598, 783), (684, 678, 679, 685), (386, 301, 302, 387), (400, 738, 739, 401), (764, 796, 797, 765), (780, 670, 671, 781), (366, 422, 423, 367), (293, 430, 431, 294), (547, 494, 495, 548), (291, 358, 359, 292), (716, 702, 703, 717), (539, 396, 397, 540), (504, 466, 467, 505), (682, 794, 795, 683), (579, 541, 542, 580), (222, 239, 240, 223), (352, 350, 351, 353), (656, 726, 727, 657), (188, 281, 282, 189), (320, 398, 399, 321), (251, 198, 199, 252), (434, 328, 329, 435), (589, 684, 685, 590), (599, 392, 393, 600), (694, 520, 521, 695), (613, 644, 645, 614), (186, 237, 238, 187), (708, 480, 481, 709), (466, 692, 693, 467), (609, 601, 602, 610), (577, 575, 576, 578), (646, 605, 606, 647), (632, 630, 631, 633), (235, 279, 280, 236), (553, 593, 594, 554), (303, 386, 387, 305), (310, 440, 441, 311), (722, 784, 785, 723), (348, 346, 347, 349), (318, 360, 361, 319), (289, 235, 236, 290), (332, 428, 429, 333), (772, 603, 604, 773), (768, 764, 765, 769), (654, 468, 469, 655), (432, 698, 699, 433), (404, 251, 252, 405), (408, 370, 371, 409), (565, 474, 475, 566), (384, 320, 321, 385), (480, 478, 479, 481), (297, 306, 307, 298), (245, 287, 288, 246), (512, 680, 681, 513), (720, 708, 709, 721), (696, 730, 731, 697), (295, 255, 256, 296), (346, 539, 540, 347), (744, 599, 600, 745), (462, 470, 471, 463), (756, 758, 759, 757), (464, 476, 477, 465), (593, 686, 687, 594), (601, 778, 779, 602), (583, 591, 592, 584), (486, 774, 775, 487), (448, 450, 451, 449), (342, 340, 341, 343), (279, 275, 276, 280), (510, 352, 353, 511), (424, 531, 532, 425), (392, 394, 395, 393), (390, 388, 389, 391), (265, 253, 254, 266), (247, 245, 246, 248), (636, 788, 789, 637), (710, 476, 464, 788, 636, 674, 762, 704, 654, 490, 634, 607), (273, 224, 269, 326), (705, 609, 766, 493, 491, 719, 721, 767, 610, 679, 469), (678, 705, 679, 610, 659, 767, 721, 719, 491, 658), (491, 721, 705, 469, 767, 659, 610, 679, 719), (491, 721, 767, 679, 469, 705), (477, 711, 635, 637, 789, 465), (608, 637, 705, 469, 655, 491, 635), (258, 211, 439, 260), (189, 282, 225, 274, 317, 193), (183, 182, 181, 180)])
me_001.use_remesh_preserve_volume = False
me_001.use_remesh_preserve_attributes = False
me_001.use_mirror_vertex_groups = False
me_001.update()

# ---- curves / text
cu_001 = bpy.data.curves.new('ベジエカーブ.001', 'CURVE')
cu_001.dimensions = '3D'
_sp = cu_001.splines.new('BEZIER'); _sp.bezier_points.add(1)
_sp.bezier_points.foreach_set('co', [-38.0, 6.0, 0.0, 0.0, 0.0, 0.0])
_sp.bezier_points.foreach_set('handle_left', [-40.16, 6.0, 0.0, -5.0, 0.0, 0.0])
_sp.bezier_points.foreach_set('handle_right', [-35.11, 6.0, 0.0, 5.0, 0.0, 0.0])
for _p, _l, _r in zip(_sp.bezier_points, ['ALIGNED', 'ALIGNED'], ['ALIGNED', 'ALIGNED']): _p.handle_left_type = _l; _p.handle_right_type = _r
_sp.order_u = 0
_sp.order_v = 0
cu_001.use_path = True
cu_001.use_path_clamp = True
cu_001.bevel_resolution = 0
cu_001.fill_mode = 'HALF'
cu_001_1 = bpy.data.curves.new('ベジエ円.001', 'CURVE')
cu_001_1.dimensions = '3D'
_sp = cu_001_1.splines.new('BEZIER'); _sp.bezier_points.add(3)
_sp.bezier_points.foreach_set('co', [-25.0, 0.0, 0.0, 0.0, 25.0, 0.0, 25.0, 0.0, 0.0, 0.0, -25.0, 0.0])
_sp.bezier_points.foreach_set('handle_left', [-25.0, -13.8, 0.0, -13.8, 25.0, 0.0, 25.0, 13.8, 0.0, 13.8, -25.0, 0.0])
_sp.bezier_points.foreach_set('handle_right', [-25.0, 13.8, 0.0, 13.8, 25.0, 0.0, 25.0, -13.8, 0.0, -13.8, -25.0, 0.0])
for _p, _l, _r in zip(_sp.bezier_points, ['AUTO', 'AUTO', 'AUTO', 'AUTO'], ['AUTO', 'AUTO', 'AUTO', 'AUTO']): _p.handle_left_type = _l; _p.handle_right_type = _r
_sp.order_u = 0
_sp.order_v = 0
_sp.use_cyclic_u = True
cu_001_1.use_path = True
cu_001_1.use_path_clamp = True
cu_001_1.bevel_resolution = 0
cu_001_1.fill_mode = 'HALF'

# ---- objects
ob_x = bpy.data.objects.new('ベジエカーブ', cu_001)
ob_x_1 = bpy.data.objects.new('ベジエ円', cu_001_1)
ob_x_2 = bpy.data.objects.new('立方体', me_001)
ob_lamp = bpy.data.objects.new('Lamp', light_lamp)
ob_camera = bpy.data.objects.new('Camera', cam_camera)

# ---- transforms, parenting, visibility, modifiers, constraints
ob_x.location = (0.0, 0.0, 0.0)
ob_x.scale = (1.0, 1.9, 1.0)
ob_x.lineart.crease_threshold = 0.0
ob_x_1.location = (0.0, 0.0, 0.0)
ob_x_1.lineart.crease_threshold = 0.0
ob_x_2.location = (0.0, 0.0, 0.0)
ob_x_2.scale = (0.3125, 1.1, 1.0)
ob_x_2.lineart.crease_threshold = 0.0
_m = ob_x_2.modifiers.new('配列複製', 'ARRAY')
_m.count = 62
_m.constant_offset_displace = (0.0, 0.0, 0.0)
_m.use_object_offset = True
_m = ob_x_2.modifiers.new('カーブ', 'CURVE')
_m.object = ob_x
ob_lamp.location = (4.076, 1.005, 5.904)
ob_lamp.rotation_euler = (0.6503, 0.05522, 1.866)
ob_lamp.lock_rotations_4d = False
ob_lamp.empty_display_type = 'ARROWS'
ob_lamp.color = (0.0, 0.0, 0.0, 0.0)
ob_lamp.lineart.crease_threshold = 0.0
ob_camera.location = (7.481, -6.508, 5.344)
ob_camera.rotation_euler = (1.109, 0.0, 0.8149)
ob_camera.lock_rotations_4d = False
ob_camera.empty_display_type = 'ARROWS'
ob_camera.color = (0.0, 0.0, 0.0, 0.0)
ob_camera.display_type = 'WIRE'
ob_camera.lineart.crease_threshold = 0.0

# ---- collection membership
col_collection_1.objects.link(ob_x)
col_collection_1.objects.link(ob_x_1)
col_collection_1.objects.link(ob_x_2)
col_collection_1.objects.link(ob_lamp)
col_collection_1.objects.link(ob_camera)

# ---- scene / render settings (as saved in the file)
scene.camera = ob_camera
scene.frame_start = 1; scene.frame_end = 250; scene.frame_set(1)
scene.render.engine = 'BLENDER_EEVEE_NEXT'
scene.render.resolution_percentage = 50
scene.render.dither_intensity = 0.0
scene.cycles.use_denoising = False
scene.cycles.samples = 128
scene.cycles.sampling_pattern = 'TABULATED_SOBOL'
scene.cycles.use_adaptive_sampling = False
scene.cycles.use_light_tree = False
scene.cycles.blur_glossy = 0.0
scene.cycles.sample_clamp_indirect = 0.0
scene.view_settings.view_transform = 'Standard'
bpy.context.view_layer.update()
